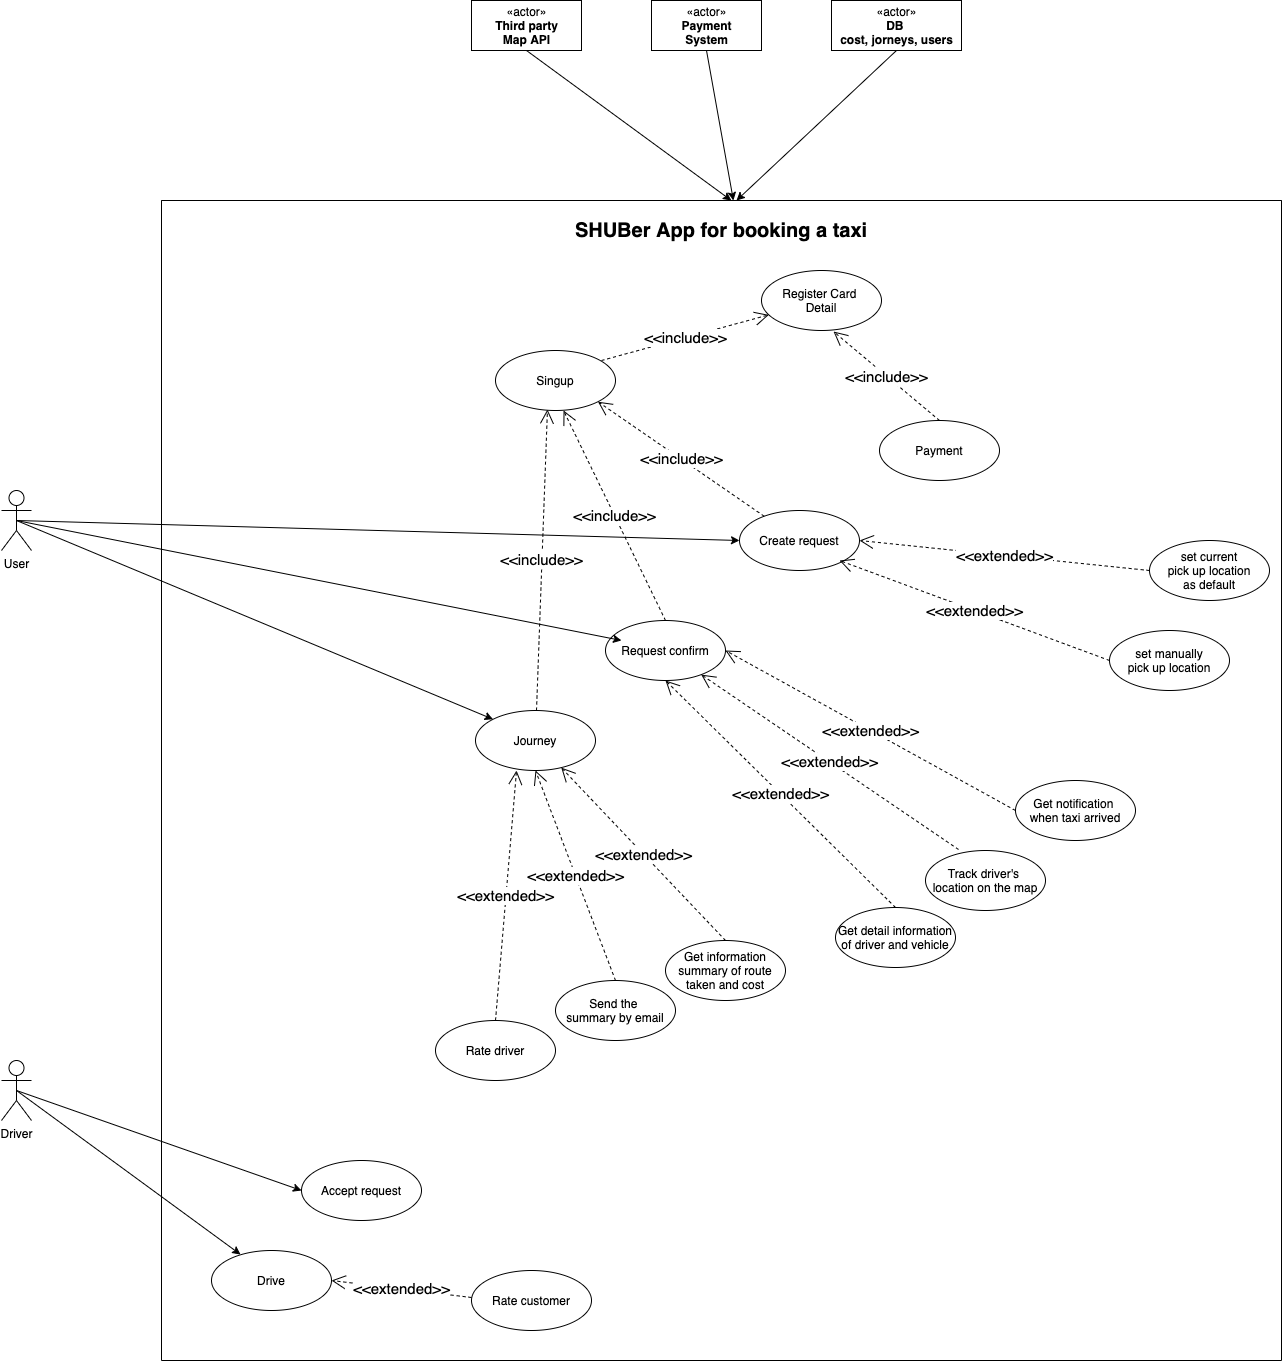

The diagram above was exported from draw.io. Its source (the exported page's mxGraphModel, read from the mxfile embedded in the PNG):
<mxGraphModel dx="3162" dy="2783" grid="1" gridSize="10" guides="1" tooltips="1" connect="1" arrows="1" fold="1" page="1" pageScale="1" pageWidth="1169" pageHeight="827" math="0" shadow="0">
  <root>
    <mxCell id="0" />
    <mxCell id="1" parent="0" />
    <mxCell id="yIlVobhfL9951AnTHwrj-10" value="" style="swimlane;startSize=0;" parent="1" vertex="1">
      <mxGeometry x="-550" y="-1250" width="1120" height="1160" as="geometry" />
    </mxCell>
    <mxCell id="yIlVobhfL9951AnTHwrj-17" value="Create request" style="ellipse;whiteSpace=wrap;html=1;" parent="yIlVobhfL9951AnTHwrj-10" vertex="1">
      <mxGeometry x="578" y="310" width="120" height="60" as="geometry" />
    </mxCell>
    <mxCell id="yIlVobhfL9951AnTHwrj-16" value="Register Card&amp;nbsp;&lt;br&gt;Detail" style="ellipse;whiteSpace=wrap;html=1;" parent="yIlVobhfL9951AnTHwrj-10" vertex="1">
      <mxGeometry x="600" y="70" width="120" height="60" as="geometry" />
    </mxCell>
    <mxCell id="yIlVobhfL9951AnTHwrj-12" value="Singup" style="ellipse;whiteSpace=wrap;html=1;" parent="yIlVobhfL9951AnTHwrj-10" vertex="1">
      <mxGeometry x="334" y="150" width="120" height="60" as="geometry" />
    </mxCell>
    <mxCell id="yIlVobhfL9951AnTHwrj-27" value="set current&lt;br&gt;pick up location&lt;br&gt;as default" style="ellipse;whiteSpace=wrap;html=1;" parent="yIlVobhfL9951AnTHwrj-10" vertex="1">
      <mxGeometry x="988" y="340" width="120" height="60" as="geometry" />
    </mxCell>
    <mxCell id="yIlVobhfL9951AnTHwrj-28" value="set manually&lt;br&gt;pick up location" style="ellipse;whiteSpace=wrap;html=1;" parent="yIlVobhfL9951AnTHwrj-10" vertex="1">
      <mxGeometry x="948" y="430" width="120" height="60" as="geometry" />
    </mxCell>
    <mxCell id="M7PhAC-UtF7q4G0mDB4N-95" value="Payment" style="ellipse;whiteSpace=wrap;html=1;" vertex="1" parent="yIlVobhfL9951AnTHwrj-10">
      <mxGeometry x="718" y="220" width="120" height="60" as="geometry" />
    </mxCell>
    <mxCell id="yIlVobhfL9951AnTHwrj-26" value="Rate driver" style="ellipse;whiteSpace=wrap;html=1;" parent="yIlVobhfL9951AnTHwrj-10" vertex="1">
      <mxGeometry x="274" y="820" width="120" height="60" as="geometry" />
    </mxCell>
    <mxCell id="yIlVobhfL9951AnTHwrj-21" value="Get detail information of driver and vehicle" style="ellipse;whiteSpace=wrap;html=1;" parent="yIlVobhfL9951AnTHwrj-10" vertex="1">
      <mxGeometry x="674" y="707" width="120" height="60" as="geometry" />
    </mxCell>
    <mxCell id="yIlVobhfL9951AnTHwrj-22" value="Get notification &lt;br&gt;when taxi arrived" style="ellipse;whiteSpace=wrap;html=1;" parent="yIlVobhfL9951AnTHwrj-10" vertex="1">
      <mxGeometry x="854" y="580" width="120" height="60" as="geometry" />
    </mxCell>
    <mxCell id="yIlVobhfL9951AnTHwrj-20" value="Track driver's&amp;nbsp;&lt;br&gt;location on the map" style="ellipse;whiteSpace=wrap;html=1;" parent="yIlVobhfL9951AnTHwrj-10" vertex="1">
      <mxGeometry x="764" y="650" width="120" height="60" as="geometry" />
    </mxCell>
    <mxCell id="yIlVobhfL9951AnTHwrj-23" value="Get information&lt;br&gt;summary of route taken and cost" style="ellipse;whiteSpace=wrap;html=1;" parent="yIlVobhfL9951AnTHwrj-10" vertex="1">
      <mxGeometry x="504" y="740" width="120" height="60" as="geometry" />
    </mxCell>
    <mxCell id="yIlVobhfL9951AnTHwrj-24" value="Send the &lt;br&gt;summary by email" style="ellipse;whiteSpace=wrap;html=1;" parent="yIlVobhfL9951AnTHwrj-10" vertex="1">
      <mxGeometry x="394" y="780" width="120" height="60" as="geometry" />
    </mxCell>
    <mxCell id="M7PhAC-UtF7q4G0mDB4N-98" value="Journey" style="ellipse;whiteSpace=wrap;html=1;" vertex="1" parent="yIlVobhfL9951AnTHwrj-10">
      <mxGeometry x="314" y="510" width="120" height="60" as="geometry" />
    </mxCell>
    <mxCell id="M7PhAC-UtF7q4G0mDB4N-99" value="Request confirm" style="ellipse;whiteSpace=wrap;html=1;" vertex="1" parent="yIlVobhfL9951AnTHwrj-10">
      <mxGeometry x="444" y="420" width="120" height="60" as="geometry" />
    </mxCell>
    <mxCell id="M7PhAC-UtF7q4G0mDB4N-102" value="&amp;lt;&amp;lt;extended&amp;gt;&amp;gt;" style="endArrow=open;endSize=12;dashed=1;html=1;rounded=0;fontSize=15;entryX=0.342;entryY=1;entryDx=0;entryDy=0;exitX=0.5;exitY=0;exitDx=0;exitDy=0;entryPerimeter=0;" edge="1" parent="yIlVobhfL9951AnTHwrj-10" source="yIlVobhfL9951AnTHwrj-26" target="M7PhAC-UtF7q4G0mDB4N-98">
      <mxGeometry width="160" relative="1" as="geometry">
        <mxPoint x="334" y="690" as="sourcePoint" />
        <mxPoint x="494" y="690" as="targetPoint" />
      </mxGeometry>
    </mxCell>
    <mxCell id="M7PhAC-UtF7q4G0mDB4N-103" value="&amp;lt;&amp;lt;extended&amp;gt;&amp;gt;" style="endArrow=open;endSize=12;dashed=1;html=1;rounded=0;fontSize=15;entryX=0.5;entryY=1;entryDx=0;entryDy=0;exitX=0.5;exitY=0;exitDx=0;exitDy=0;" edge="1" parent="yIlVobhfL9951AnTHwrj-10" source="yIlVobhfL9951AnTHwrj-24" target="M7PhAC-UtF7q4G0mDB4N-98">
      <mxGeometry width="160" relative="1" as="geometry">
        <mxPoint x="344" y="830" as="sourcePoint" />
        <mxPoint x="365.03999999999996" y="580" as="targetPoint" />
      </mxGeometry>
    </mxCell>
    <mxCell id="M7PhAC-UtF7q4G0mDB4N-105" value="&amp;lt;&amp;lt;extended&amp;gt;&amp;gt;" style="endArrow=open;endSize=12;dashed=1;html=1;rounded=0;fontSize=15;exitX=0.5;exitY=0;exitDx=0;exitDy=0;" edge="1" parent="yIlVobhfL9951AnTHwrj-10" source="yIlVobhfL9951AnTHwrj-23" target="M7PhAC-UtF7q4G0mDB4N-98">
      <mxGeometry width="160" relative="1" as="geometry">
        <mxPoint x="544" y="781.5" as="sourcePoint" />
        <mxPoint x="434" y="538.5" as="targetPoint" />
      </mxGeometry>
    </mxCell>
    <mxCell id="M7PhAC-UtF7q4G0mDB4N-106" value="&amp;lt;&amp;lt;extended&amp;gt;&amp;gt;" style="endArrow=open;endSize=12;dashed=1;html=1;rounded=0;fontSize=15;exitX=0.5;exitY=0;exitDx=0;exitDy=0;entryX=0.5;entryY=1;entryDx=0;entryDy=0;" edge="1" parent="yIlVobhfL9951AnTHwrj-10" source="yIlVobhfL9951AnTHwrj-21" target="M7PhAC-UtF7q4G0mDB4N-99">
      <mxGeometry width="160" relative="1" as="geometry">
        <mxPoint x="718.26" y="710" as="sourcePoint" />
        <mxPoint x="554.0034088740788" y="537.0983251306093" as="targetPoint" />
      </mxGeometry>
    </mxCell>
    <mxCell id="M7PhAC-UtF7q4G0mDB4N-128" value="&amp;lt;&amp;lt;extended&amp;gt;&amp;gt;" style="endArrow=open;endSize=12;dashed=1;html=1;rounded=0;fontSize=15;exitX=0.275;exitY=-0.017;exitDx=0;exitDy=0;exitPerimeter=0;" edge="1" parent="yIlVobhfL9951AnTHwrj-10" source="yIlVobhfL9951AnTHwrj-20" target="M7PhAC-UtF7q4G0mDB4N-99">
      <mxGeometry width="160" relative="1" as="geometry">
        <mxPoint x="814" y="667" as="sourcePoint" />
        <mxPoint x="584" y="440" as="targetPoint" />
      </mxGeometry>
    </mxCell>
    <mxCell id="M7PhAC-UtF7q4G0mDB4N-129" value="&amp;lt;&amp;lt;extended&amp;gt;&amp;gt;" style="endArrow=open;endSize=12;dashed=1;html=1;rounded=0;fontSize=15;exitX=0;exitY=0.5;exitDx=0;exitDy=0;entryX=1;entryY=0.5;entryDx=0;entryDy=0;" edge="1" parent="yIlVobhfL9951AnTHwrj-10" source="yIlVobhfL9951AnTHwrj-22" target="M7PhAC-UtF7q4G0mDB4N-99">
      <mxGeometry width="160" relative="1" as="geometry">
        <mxPoint x="851.31" y="604.86" as="sourcePoint" />
        <mxPoint x="593.9974321454706" y="429.9964217228779" as="targetPoint" />
      </mxGeometry>
    </mxCell>
    <mxCell id="M7PhAC-UtF7q4G0mDB4N-130" value="&amp;lt;&amp;lt;extended&amp;gt;&amp;gt;" style="endArrow=open;endSize=12;dashed=1;html=1;rounded=0;fontSize=15;exitX=0;exitY=0.5;exitDx=0;exitDy=0;entryX=1;entryY=0.5;entryDx=0;entryDy=0;" edge="1" parent="yIlVobhfL9951AnTHwrj-10" source="yIlVobhfL9951AnTHwrj-28">
      <mxGeometry width="160" relative="1" as="geometry">
        <mxPoint x="968" y="520" as="sourcePoint" />
        <mxPoint x="678" y="360" as="targetPoint" />
      </mxGeometry>
    </mxCell>
    <mxCell id="M7PhAC-UtF7q4G0mDB4N-131" value="&amp;lt;&amp;lt;extended&amp;gt;&amp;gt;" style="endArrow=open;endSize=12;dashed=1;html=1;rounded=0;fontSize=15;exitX=0;exitY=0.5;exitDx=0;exitDy=0;entryX=1;entryY=0.5;entryDx=0;entryDy=0;" edge="1" parent="yIlVobhfL9951AnTHwrj-10" source="yIlVobhfL9951AnTHwrj-27">
      <mxGeometry width="160" relative="1" as="geometry">
        <mxPoint x="968" y="440" as="sourcePoint" />
        <mxPoint x="698" y="340" as="targetPoint" />
      </mxGeometry>
    </mxCell>
    <mxCell id="M7PhAC-UtF7q4G0mDB4N-134" value="&amp;lt;&amp;lt;include&amp;gt;&amp;gt;" style="endArrow=open;endSize=12;dashed=1;html=1;rounded=0;fontSize=15;entryX=0.433;entryY=0.983;entryDx=0;entryDy=0;entryPerimeter=0;" edge="1" parent="yIlVobhfL9951AnTHwrj-10" source="M7PhAC-UtF7q4G0mDB4N-98" target="yIlVobhfL9951AnTHwrj-12">
      <mxGeometry width="160" relative="1" as="geometry">
        <mxPoint x="363.48" y="470" as="sourcePoint" />
        <mxPoint x="384.52" y="220" as="targetPoint" />
      </mxGeometry>
    </mxCell>
    <mxCell id="M7PhAC-UtF7q4G0mDB4N-135" value="&amp;lt;&amp;lt;include&amp;gt;&amp;gt;" style="endArrow=open;endSize=12;dashed=1;html=1;rounded=0;fontSize=15;entryX=0.567;entryY=1;entryDx=0;entryDy=0;entryPerimeter=0;exitX=0.5;exitY=0;exitDx=0;exitDy=0;" edge="1" parent="yIlVobhfL9951AnTHwrj-10" source="M7PhAC-UtF7q4G0mDB4N-99" target="yIlVobhfL9951AnTHwrj-12">
      <mxGeometry width="160" relative="1" as="geometry">
        <mxPoint x="384.9968412458343" y="520.0041406935343" as="sourcePoint" />
        <mxPoint x="395.96000000000004" y="218.98000000000002" as="targetPoint" />
      </mxGeometry>
    </mxCell>
    <mxCell id="M7PhAC-UtF7q4G0mDB4N-136" value="&amp;lt;&amp;lt;include&amp;gt;&amp;gt;" style="endArrow=open;endSize=12;dashed=1;html=1;rounded=0;fontSize=15;entryX=1;entryY=1;entryDx=0;entryDy=0;" edge="1" parent="yIlVobhfL9951AnTHwrj-10" source="yIlVobhfL9951AnTHwrj-17" target="yIlVobhfL9951AnTHwrj-12">
      <mxGeometry width="160" relative="1" as="geometry">
        <mxPoint x="545.96" y="400" as="sourcePoint" />
        <mxPoint x="444" y="190" as="targetPoint" />
      </mxGeometry>
    </mxCell>
    <mxCell id="M7PhAC-UtF7q4G0mDB4N-137" value="&amp;lt;&amp;lt;include&amp;gt;&amp;gt;" style="endArrow=open;endSize=12;dashed=1;html=1;rounded=0;fontSize=15;entryX=0.6;entryY=1.017;entryDx=0;entryDy=0;exitX=0.5;exitY=0;exitDx=0;exitDy=0;entryPerimeter=0;" edge="1" parent="yIlVobhfL9951AnTHwrj-10" source="M7PhAC-UtF7q4G0mDB4N-95" target="yIlVobhfL9951AnTHwrj-16">
      <mxGeometry width="160" relative="1" as="geometry">
        <mxPoint x="650.2483591496997" y="279.99932120725634" as="sourcePoint" />
        <mxPoint x="483.99640687119273" y="165.46320343559637" as="targetPoint" />
      </mxGeometry>
    </mxCell>
    <mxCell id="M7PhAC-UtF7q4G0mDB4N-138" value="&amp;lt;&amp;lt;include&amp;gt;&amp;gt;" style="endArrow=open;endSize=12;dashed=1;html=1;rounded=0;fontSize=15;" edge="1" parent="yIlVobhfL9951AnTHwrj-10" target="yIlVobhfL9951AnTHwrj-16">
      <mxGeometry width="160" relative="1" as="geometry">
        <mxPoint x="440" y="160" as="sourcePoint" />
        <mxPoint x="183.99640687119273" y="170.00320343559633" as="targetPoint" />
      </mxGeometry>
    </mxCell>
    <mxCell id="yIlVobhfL9951AnTHwrj-2" value="&lt;b&gt;&lt;font style=&quot;font-size: 20px&quot;&gt;SHUBer App for booking a taxi&lt;/font&gt;&lt;/b&gt;" style="text;html=1;strokeColor=none;fillColor=none;align=center;verticalAlign=middle;whiteSpace=wrap;rounded=0;" parent="yIlVobhfL9951AnTHwrj-10" vertex="1">
      <mxGeometry x="301.25" width="517.5" height="60" as="geometry" />
    </mxCell>
    <mxCell id="yIlVobhfL9951AnTHwrj-19" value="Accept request" style="ellipse;whiteSpace=wrap;html=1;" parent="yIlVobhfL9951AnTHwrj-10" vertex="1">
      <mxGeometry x="140" y="960" width="120" height="60" as="geometry" />
    </mxCell>
    <mxCell id="yIlVobhfL9951AnTHwrj-25" value="Rate customer" style="ellipse;whiteSpace=wrap;html=1;" parent="yIlVobhfL9951AnTHwrj-10" vertex="1">
      <mxGeometry x="310" y="1070" width="120" height="60" as="geometry" />
    </mxCell>
    <mxCell id="M7PhAC-UtF7q4G0mDB4N-140" value="Drive" style="ellipse;whiteSpace=wrap;html=1;" vertex="1" parent="yIlVobhfL9951AnTHwrj-10">
      <mxGeometry x="50" y="1050" width="120" height="60" as="geometry" />
    </mxCell>
    <mxCell id="M7PhAC-UtF7q4G0mDB4N-150" value="&amp;lt;&amp;lt;extended&amp;gt;&amp;gt;" style="endArrow=open;endSize=12;dashed=1;html=1;rounded=0;fontSize=15;entryX=1;entryY=0.5;entryDx=0;entryDy=0;exitX=0.5;exitY=0;exitDx=0;exitDy=0;" edge="1" parent="yIlVobhfL9951AnTHwrj-10" target="M7PhAC-UtF7q4G0mDB4N-140">
      <mxGeometry width="160" relative="1" as="geometry">
        <mxPoint x="310" y="1097" as="sourcePoint" />
        <mxPoint x="331.03999999999996" y="847" as="targetPoint" />
      </mxGeometry>
    </mxCell>
    <mxCell id="M7PhAC-UtF7q4G0mDB4N-152" style="edgeStyle=none;rounded=0;orthogonalLoop=1;jettySize=auto;html=1;exitX=0;exitY=0.5;exitDx=0;exitDy=0;fontSize=15;" edge="1" parent="yIlVobhfL9951AnTHwrj-10" source="yIlVobhfL9951AnTHwrj-12" target="yIlVobhfL9951AnTHwrj-12">
      <mxGeometry relative="1" as="geometry">
        <Array as="points">
          <mxPoint x="334" y="180" />
        </Array>
      </mxGeometry>
    </mxCell>
    <mxCell id="M7PhAC-UtF7q4G0mDB4N-145" style="edgeStyle=none;rounded=0;orthogonalLoop=1;jettySize=auto;html=1;entryX=0.133;entryY=0.333;entryDx=0;entryDy=0;entryPerimeter=0;fontSize=15;" edge="1" parent="1" target="M7PhAC-UtF7q4G0mDB4N-99">
      <mxGeometry relative="1" as="geometry">
        <mxPoint x="-695" y="-930" as="sourcePoint" />
      </mxGeometry>
    </mxCell>
    <mxCell id="M7PhAC-UtF7q4G0mDB4N-146" style="edgeStyle=none;rounded=0;orthogonalLoop=1;jettySize=auto;html=1;exitX=0.5;exitY=0.5;exitDx=0;exitDy=0;exitPerimeter=0;entryX=0;entryY=0.5;entryDx=0;entryDy=0;fontSize=15;" edge="1" parent="1" source="yIlVobhfL9951AnTHwrj-8" target="yIlVobhfL9951AnTHwrj-17">
      <mxGeometry relative="1" as="geometry" />
    </mxCell>
    <mxCell id="yIlVobhfL9951AnTHwrj-8" value="User&lt;br&gt;" style="shape=umlActor;verticalLabelPosition=bottom;verticalAlign=top;html=1;" parent="1" vertex="1">
      <mxGeometry x="-710" y="-960" width="30" height="60" as="geometry" />
    </mxCell>
    <mxCell id="M7PhAC-UtF7q4G0mDB4N-148" style="edgeStyle=none;rounded=0;orthogonalLoop=1;jettySize=auto;html=1;exitX=0.5;exitY=0.5;exitDx=0;exitDy=0;exitPerimeter=0;entryX=0.242;entryY=0.067;entryDx=0;entryDy=0;entryPerimeter=0;fontSize=15;" edge="1" parent="1" source="yIlVobhfL9951AnTHwrj-3" target="M7PhAC-UtF7q4G0mDB4N-140">
      <mxGeometry relative="1" as="geometry" />
    </mxCell>
    <mxCell id="M7PhAC-UtF7q4G0mDB4N-149" style="edgeStyle=none;rounded=0;orthogonalLoop=1;jettySize=auto;html=1;exitX=0.5;exitY=0.5;exitDx=0;exitDy=0;exitPerimeter=0;entryX=0;entryY=0.5;entryDx=0;entryDy=0;fontSize=15;" edge="1" parent="1" source="yIlVobhfL9951AnTHwrj-3" target="yIlVobhfL9951AnTHwrj-19">
      <mxGeometry relative="1" as="geometry" />
    </mxCell>
    <mxCell id="yIlVobhfL9951AnTHwrj-3" value="Driver&lt;br&gt;" style="shape=umlActor;verticalLabelPosition=bottom;verticalAlign=top;html=1;" parent="1" vertex="1">
      <mxGeometry x="-710" y="-390" width="30" height="60" as="geometry" />
    </mxCell>
    <mxCell id="M7PhAC-UtF7q4G0mDB4N-142" style="edgeStyle=none;rounded=0;orthogonalLoop=1;jettySize=auto;html=1;exitX=0.5;exitY=1;exitDx=0;exitDy=0;fontSize=15;entryX=0.523;entryY=0;entryDx=0;entryDy=0;entryPerimeter=0;" edge="1" parent="1" source="yIlVobhfL9951AnTHwrj-9" target="yIlVobhfL9951AnTHwrj-2">
      <mxGeometry relative="1" as="geometry">
        <mxPoint x="20" y="-1260" as="targetPoint" />
      </mxGeometry>
    </mxCell>
    <mxCell id="yIlVobhfL9951AnTHwrj-9" value="«actor»&lt;br&gt;&lt;b&gt;Payment&lt;br&gt;System&lt;br&gt;&lt;/b&gt;" style="html=1;" parent="1" vertex="1">
      <mxGeometry x="-60" y="-1450" width="110" height="50" as="geometry" />
    </mxCell>
    <mxCell id="M7PhAC-UtF7q4G0mDB4N-141" style="edgeStyle=none;rounded=0;orthogonalLoop=1;jettySize=auto;html=1;exitX=0.5;exitY=1;exitDx=0;exitDy=0;entryX=0.519;entryY=0;entryDx=0;entryDy=0;entryPerimeter=0;fontSize=15;" edge="1" parent="1" source="M7PhAC-UtF7q4G0mDB4N-2" target="yIlVobhfL9951AnTHwrj-2">
      <mxGeometry relative="1" as="geometry" />
    </mxCell>
    <mxCell id="M7PhAC-UtF7q4G0mDB4N-2" value="«actor»&lt;br&gt;&lt;b&gt;Third party&lt;br&gt;Map API&lt;br&gt;&lt;/b&gt;" style="html=1;" vertex="1" parent="1">
      <mxGeometry x="-240" y="-1450" width="110" height="50" as="geometry" />
    </mxCell>
    <mxCell id="M7PhAC-UtF7q4G0mDB4N-143" style="edgeStyle=none;rounded=0;orthogonalLoop=1;jettySize=auto;html=1;exitX=0.5;exitY=1;exitDx=0;exitDy=0;fontSize=15;entryX=0.529;entryY=0;entryDx=0;entryDy=0;entryPerimeter=0;" edge="1" parent="1" source="M7PhAC-UtF7q4G0mDB4N-139" target="yIlVobhfL9951AnTHwrj-2">
      <mxGeometry relative="1" as="geometry">
        <mxPoint y="-1260" as="targetPoint" />
      </mxGeometry>
    </mxCell>
    <mxCell id="M7PhAC-UtF7q4G0mDB4N-139" value="«actor»&lt;br&gt;&lt;b&gt;DB &lt;br&gt;cost, jorneys, users&lt;br&gt;&lt;/b&gt;" style="html=1;" vertex="1" parent="1">
      <mxGeometry x="120" y="-1450" width="130" height="50" as="geometry" />
    </mxCell>
    <mxCell id="M7PhAC-UtF7q4G0mDB4N-144" style="edgeStyle=none;rounded=0;orthogonalLoop=1;jettySize=auto;html=1;entryX=0;entryY=0;entryDx=0;entryDy=0;fontSize=15;exitX=0.5;exitY=0.5;exitDx=0;exitDy=0;exitPerimeter=0;" edge="1" parent="1" source="yIlVobhfL9951AnTHwrj-8" target="M7PhAC-UtF7q4G0mDB4N-98">
      <mxGeometry relative="1" as="geometry" />
    </mxCell>
    <mxCell id="M7PhAC-UtF7q4G0mDB4N-151" style="edgeStyle=none;rounded=0;orthogonalLoop=1;jettySize=auto;html=1;exitX=0;exitY=0.5;exitDx=0;exitDy=0;fontSize=15;" edge="1" parent="1" source="yIlVobhfL9951AnTHwrj-10" target="yIlVobhfL9951AnTHwrj-10">
      <mxGeometry relative="1" as="geometry" />
    </mxCell>
  </root>
</mxGraphModel>